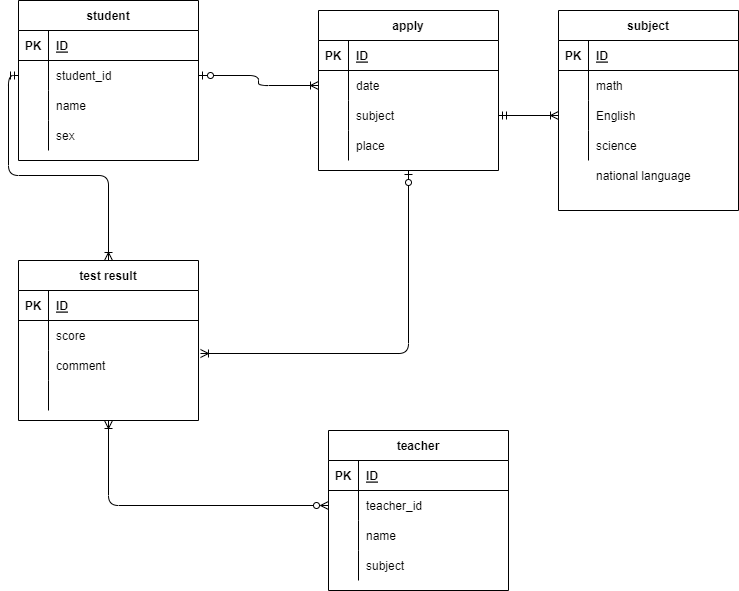

The diagram above was exported from draw.io. Its source (the exported page's mxGraphModel, read from the mxfile embedded in the PNG):
<mxGraphModel dx="658" dy="705" grid="1" gridSize="10" guides="1" tooltips="1" connect="1" arrows="1" fold="1" page="1" pageScale="1" pageWidth="827" pageHeight="1169" math="0" shadow="0">
  <root>
    <mxCell id="0" />
    <mxCell id="1" parent="0" />
    <mxCell id="2" value="subject" style="shape=table;startSize=30;container=1;collapsible=1;childLayout=tableLayout;fixedRows=1;rowLines=0;fontStyle=1;align=center;resizeLast=1;" vertex="1" parent="1">
      <mxGeometry x="690" y="70" width="180" height="200" as="geometry" />
    </mxCell>
    <mxCell id="3" value="" style="shape=partialRectangle;collapsible=0;dropTarget=0;pointerEvents=0;fillColor=none;top=0;left=0;bottom=1;right=0;points=[[0,0.5],[1,0.5]];portConstraint=eastwest;" vertex="1" parent="2">
      <mxGeometry y="30" width="180" height="30" as="geometry" />
    </mxCell>
    <mxCell id="4" value="PK" style="shape=partialRectangle;connectable=0;fillColor=none;top=0;left=0;bottom=0;right=0;fontStyle=1;overflow=hidden;" vertex="1" parent="3">
      <mxGeometry width="30" height="30" as="geometry">
        <mxRectangle width="30" height="30" as="alternateBounds" />
      </mxGeometry>
    </mxCell>
    <mxCell id="5" value="ID" style="shape=partialRectangle;connectable=0;fillColor=none;top=0;left=0;bottom=0;right=0;align=left;spacingLeft=6;fontStyle=5;overflow=hidden;" vertex="1" parent="3">
      <mxGeometry x="30" width="150" height="30" as="geometry">
        <mxRectangle width="150" height="30" as="alternateBounds" />
      </mxGeometry>
    </mxCell>
    <mxCell id="6" value="" style="shape=partialRectangle;collapsible=0;dropTarget=0;pointerEvents=0;fillColor=none;top=0;left=0;bottom=0;right=0;points=[[0,0.5],[1,0.5]];portConstraint=eastwest;" vertex="1" parent="2">
      <mxGeometry y="60" width="180" height="30" as="geometry" />
    </mxCell>
    <mxCell id="7" value="" style="shape=partialRectangle;connectable=0;fillColor=none;top=0;left=0;bottom=0;right=0;editable=1;overflow=hidden;" vertex="1" parent="6">
      <mxGeometry width="30" height="30" as="geometry">
        <mxRectangle width="30" height="30" as="alternateBounds" />
      </mxGeometry>
    </mxCell>
    <mxCell id="8" value="math" style="shape=partialRectangle;connectable=0;fillColor=none;top=0;left=0;bottom=0;right=0;align=left;spacingLeft=6;overflow=hidden;" vertex="1" parent="6">
      <mxGeometry x="30" width="150" height="30" as="geometry">
        <mxRectangle width="150" height="30" as="alternateBounds" />
      </mxGeometry>
    </mxCell>
    <mxCell id="9" value="" style="shape=partialRectangle;collapsible=0;dropTarget=0;pointerEvents=0;fillColor=none;top=0;left=0;bottom=0;right=0;points=[[0,0.5],[1,0.5]];portConstraint=eastwest;" vertex="1" parent="2">
      <mxGeometry y="90" width="180" height="30" as="geometry" />
    </mxCell>
    <mxCell id="10" value="" style="shape=partialRectangle;connectable=0;fillColor=none;top=0;left=0;bottom=0;right=0;editable=1;overflow=hidden;" vertex="1" parent="9">
      <mxGeometry width="30" height="30" as="geometry">
        <mxRectangle width="30" height="30" as="alternateBounds" />
      </mxGeometry>
    </mxCell>
    <mxCell id="11" value="English" style="shape=partialRectangle;connectable=0;fillColor=none;top=0;left=0;bottom=0;right=0;align=left;spacingLeft=6;overflow=hidden;" vertex="1" parent="9">
      <mxGeometry x="30" width="150" height="30" as="geometry">
        <mxRectangle width="150" height="30" as="alternateBounds" />
      </mxGeometry>
    </mxCell>
    <mxCell id="12" value="" style="shape=partialRectangle;collapsible=0;dropTarget=0;pointerEvents=0;fillColor=none;top=0;left=0;bottom=0;right=0;points=[[0,0.5],[1,0.5]];portConstraint=eastwest;" vertex="1" parent="2">
      <mxGeometry y="120" width="180" height="30" as="geometry" />
    </mxCell>
    <mxCell id="13" value="" style="shape=partialRectangle;connectable=0;fillColor=none;top=0;left=0;bottom=0;right=0;editable=1;overflow=hidden;" vertex="1" parent="12">
      <mxGeometry width="30" height="30" as="geometry">
        <mxRectangle width="30" height="30" as="alternateBounds" />
      </mxGeometry>
    </mxCell>
    <mxCell id="14" value="science" style="shape=partialRectangle;connectable=0;fillColor=none;top=0;left=0;bottom=0;right=0;align=left;spacingLeft=6;overflow=hidden;" vertex="1" parent="12">
      <mxGeometry x="30" width="150" height="30" as="geometry">
        <mxRectangle width="150" height="30" as="alternateBounds" />
      </mxGeometry>
    </mxCell>
    <mxCell id="15" value="student" style="shape=table;startSize=30;container=1;collapsible=1;childLayout=tableLayout;fixedRows=1;rowLines=0;fontStyle=1;align=center;resizeLast=1;" vertex="1" parent="1">
      <mxGeometry x="150" y="60" width="180" height="160" as="geometry" />
    </mxCell>
    <mxCell id="16" value="" style="shape=partialRectangle;collapsible=0;dropTarget=0;pointerEvents=0;fillColor=none;top=0;left=0;bottom=1;right=0;points=[[0,0.5],[1,0.5]];portConstraint=eastwest;" vertex="1" parent="15">
      <mxGeometry y="30" width="180" height="30" as="geometry" />
    </mxCell>
    <mxCell id="17" value="PK" style="shape=partialRectangle;connectable=0;fillColor=none;top=0;left=0;bottom=0;right=0;fontStyle=1;overflow=hidden;" vertex="1" parent="16">
      <mxGeometry width="30" height="30" as="geometry">
        <mxRectangle width="30" height="30" as="alternateBounds" />
      </mxGeometry>
    </mxCell>
    <mxCell id="18" value="ID" style="shape=partialRectangle;connectable=0;fillColor=none;top=0;left=0;bottom=0;right=0;align=left;spacingLeft=6;fontStyle=5;overflow=hidden;" vertex="1" parent="16">
      <mxGeometry x="30" width="150" height="30" as="geometry">
        <mxRectangle width="150" height="30" as="alternateBounds" />
      </mxGeometry>
    </mxCell>
    <mxCell id="19" value="" style="shape=partialRectangle;collapsible=0;dropTarget=0;pointerEvents=0;fillColor=none;top=0;left=0;bottom=0;right=0;points=[[0,0.5],[1,0.5]];portConstraint=eastwest;" vertex="1" parent="15">
      <mxGeometry y="60" width="180" height="30" as="geometry" />
    </mxCell>
    <mxCell id="20" value="" style="shape=partialRectangle;connectable=0;fillColor=none;top=0;left=0;bottom=0;right=0;editable=1;overflow=hidden;" vertex="1" parent="19">
      <mxGeometry width="30" height="30" as="geometry">
        <mxRectangle width="30" height="30" as="alternateBounds" />
      </mxGeometry>
    </mxCell>
    <mxCell id="21" value="student_id" style="shape=partialRectangle;connectable=0;fillColor=none;top=0;left=0;bottom=0;right=0;align=left;spacingLeft=6;overflow=hidden;" vertex="1" parent="19">
      <mxGeometry x="30" width="150" height="30" as="geometry">
        <mxRectangle width="150" height="30" as="alternateBounds" />
      </mxGeometry>
    </mxCell>
    <mxCell id="22" value="" style="shape=partialRectangle;collapsible=0;dropTarget=0;pointerEvents=0;fillColor=none;top=0;left=0;bottom=0;right=0;points=[[0,0.5],[1,0.5]];portConstraint=eastwest;" vertex="1" parent="15">
      <mxGeometry y="90" width="180" height="30" as="geometry" />
    </mxCell>
    <mxCell id="23" value="" style="shape=partialRectangle;connectable=0;fillColor=none;top=0;left=0;bottom=0;right=0;editable=1;overflow=hidden;" vertex="1" parent="22">
      <mxGeometry width="30" height="30" as="geometry">
        <mxRectangle width="30" height="30" as="alternateBounds" />
      </mxGeometry>
    </mxCell>
    <mxCell id="24" value="name" style="shape=partialRectangle;connectable=0;fillColor=none;top=0;left=0;bottom=0;right=0;align=left;spacingLeft=6;overflow=hidden;" vertex="1" parent="22">
      <mxGeometry x="30" width="150" height="30" as="geometry">
        <mxRectangle width="150" height="30" as="alternateBounds" />
      </mxGeometry>
    </mxCell>
    <mxCell id="25" value="" style="shape=partialRectangle;collapsible=0;dropTarget=0;pointerEvents=0;fillColor=none;top=0;left=0;bottom=0;right=0;points=[[0,0.5],[1,0.5]];portConstraint=eastwest;" vertex="1" parent="15">
      <mxGeometry y="120" width="180" height="30" as="geometry" />
    </mxCell>
    <mxCell id="26" value="" style="shape=partialRectangle;connectable=0;fillColor=none;top=0;left=0;bottom=0;right=0;editable=1;overflow=hidden;" vertex="1" parent="25">
      <mxGeometry width="30" height="30" as="geometry">
        <mxRectangle width="30" height="30" as="alternateBounds" />
      </mxGeometry>
    </mxCell>
    <mxCell id="27" value="sex" style="shape=partialRectangle;connectable=0;fillColor=none;top=0;left=0;bottom=0;right=0;align=left;spacingLeft=6;overflow=hidden;" vertex="1" parent="25">
      <mxGeometry x="30" width="150" height="30" as="geometry">
        <mxRectangle width="150" height="30" as="alternateBounds" />
      </mxGeometry>
    </mxCell>
    <mxCell id="28" value="teacher" style="shape=table;startSize=30;container=1;collapsible=1;childLayout=tableLayout;fixedRows=1;rowLines=0;fontStyle=1;align=center;resizeLast=1;" vertex="1" parent="1">
      <mxGeometry x="460" y="490" width="180" height="160" as="geometry" />
    </mxCell>
    <mxCell id="29" value="" style="shape=partialRectangle;collapsible=0;dropTarget=0;pointerEvents=0;fillColor=none;top=0;left=0;bottom=1;right=0;points=[[0,0.5],[1,0.5]];portConstraint=eastwest;" vertex="1" parent="28">
      <mxGeometry y="30" width="180" height="30" as="geometry" />
    </mxCell>
    <mxCell id="30" value="PK" style="shape=partialRectangle;connectable=0;fillColor=none;top=0;left=0;bottom=0;right=0;fontStyle=1;overflow=hidden;" vertex="1" parent="29">
      <mxGeometry width="30" height="30" as="geometry">
        <mxRectangle width="30" height="30" as="alternateBounds" />
      </mxGeometry>
    </mxCell>
    <mxCell id="31" value="ID" style="shape=partialRectangle;connectable=0;fillColor=none;top=0;left=0;bottom=0;right=0;align=left;spacingLeft=6;fontStyle=5;overflow=hidden;" vertex="1" parent="29">
      <mxGeometry x="30" width="150" height="30" as="geometry">
        <mxRectangle width="150" height="30" as="alternateBounds" />
      </mxGeometry>
    </mxCell>
    <mxCell id="32" value="" style="shape=partialRectangle;collapsible=0;dropTarget=0;pointerEvents=0;fillColor=none;top=0;left=0;bottom=0;right=0;points=[[0,0.5],[1,0.5]];portConstraint=eastwest;" vertex="1" parent="28">
      <mxGeometry y="60" width="180" height="30" as="geometry" />
    </mxCell>
    <mxCell id="33" value="" style="shape=partialRectangle;connectable=0;fillColor=none;top=0;left=0;bottom=0;right=0;editable=1;overflow=hidden;" vertex="1" parent="32">
      <mxGeometry width="30" height="30" as="geometry">
        <mxRectangle width="30" height="30" as="alternateBounds" />
      </mxGeometry>
    </mxCell>
    <mxCell id="34" value="teacher_id" style="shape=partialRectangle;connectable=0;fillColor=none;top=0;left=0;bottom=0;right=0;align=left;spacingLeft=6;overflow=hidden;" vertex="1" parent="32">
      <mxGeometry x="30" width="150" height="30" as="geometry">
        <mxRectangle width="150" height="30" as="alternateBounds" />
      </mxGeometry>
    </mxCell>
    <mxCell id="35" value="" style="shape=partialRectangle;collapsible=0;dropTarget=0;pointerEvents=0;fillColor=none;top=0;left=0;bottom=0;right=0;points=[[0,0.5],[1,0.5]];portConstraint=eastwest;" vertex="1" parent="28">
      <mxGeometry y="90" width="180" height="30" as="geometry" />
    </mxCell>
    <mxCell id="36" value="" style="shape=partialRectangle;connectable=0;fillColor=none;top=0;left=0;bottom=0;right=0;editable=1;overflow=hidden;" vertex="1" parent="35">
      <mxGeometry width="30" height="30" as="geometry">
        <mxRectangle width="30" height="30" as="alternateBounds" />
      </mxGeometry>
    </mxCell>
    <mxCell id="37" value="name" style="shape=partialRectangle;connectable=0;fillColor=none;top=0;left=0;bottom=0;right=0;align=left;spacingLeft=6;overflow=hidden;" vertex="1" parent="35">
      <mxGeometry x="30" width="150" height="30" as="geometry">
        <mxRectangle width="150" height="30" as="alternateBounds" />
      </mxGeometry>
    </mxCell>
    <mxCell id="38" value="" style="shape=partialRectangle;collapsible=0;dropTarget=0;pointerEvents=0;fillColor=none;top=0;left=0;bottom=0;right=0;points=[[0,0.5],[1,0.5]];portConstraint=eastwest;" vertex="1" parent="28">
      <mxGeometry y="120" width="180" height="30" as="geometry" />
    </mxCell>
    <mxCell id="39" value="" style="shape=partialRectangle;connectable=0;fillColor=none;top=0;left=0;bottom=0;right=0;editable=1;overflow=hidden;" vertex="1" parent="38">
      <mxGeometry width="30" height="30" as="geometry">
        <mxRectangle width="30" height="30" as="alternateBounds" />
      </mxGeometry>
    </mxCell>
    <mxCell id="40" value="subject" style="shape=partialRectangle;connectable=0;fillColor=none;top=0;left=0;bottom=0;right=0;align=left;spacingLeft=6;overflow=hidden;" vertex="1" parent="38">
      <mxGeometry x="30" width="150" height="30" as="geometry">
        <mxRectangle width="150" height="30" as="alternateBounds" />
      </mxGeometry>
    </mxCell>
    <mxCell id="79" style="edgeStyle=orthogonalEdgeStyle;html=1;entryX=1.011;entryY=0.1;entryDx=0;entryDy=0;entryPerimeter=0;startArrow=ERzeroToOne;startFill=0;endArrow=ERoneToMany;endFill=0;" edge="1" parent="1" source="44" target="64">
      <mxGeometry relative="1" as="geometry" />
    </mxCell>
    <mxCell id="44" value="apply" style="shape=table;startSize=30;container=1;collapsible=1;childLayout=tableLayout;fixedRows=1;rowLines=0;fontStyle=1;align=center;resizeLast=1;" vertex="1" parent="1">
      <mxGeometry x="450" y="70" width="180" height="160" as="geometry" />
    </mxCell>
    <mxCell id="45" value="" style="shape=partialRectangle;collapsible=0;dropTarget=0;pointerEvents=0;fillColor=none;top=0;left=0;bottom=1;right=0;points=[[0,0.5],[1,0.5]];portConstraint=eastwest;" vertex="1" parent="44">
      <mxGeometry y="30" width="180" height="30" as="geometry" />
    </mxCell>
    <mxCell id="46" value="PK" style="shape=partialRectangle;connectable=0;fillColor=none;top=0;left=0;bottom=0;right=0;fontStyle=1;overflow=hidden;" vertex="1" parent="45">
      <mxGeometry width="30" height="30" as="geometry">
        <mxRectangle width="30" height="30" as="alternateBounds" />
      </mxGeometry>
    </mxCell>
    <mxCell id="47" value="ID" style="shape=partialRectangle;connectable=0;fillColor=none;top=0;left=0;bottom=0;right=0;align=left;spacingLeft=6;fontStyle=5;overflow=hidden;" vertex="1" parent="45">
      <mxGeometry x="30" width="150" height="30" as="geometry">
        <mxRectangle width="150" height="30" as="alternateBounds" />
      </mxGeometry>
    </mxCell>
    <mxCell id="48" value="" style="shape=partialRectangle;collapsible=0;dropTarget=0;pointerEvents=0;fillColor=none;top=0;left=0;bottom=0;right=0;points=[[0,0.5],[1,0.5]];portConstraint=eastwest;" vertex="1" parent="44">
      <mxGeometry y="60" width="180" height="30" as="geometry" />
    </mxCell>
    <mxCell id="49" value="" style="shape=partialRectangle;connectable=0;fillColor=none;top=0;left=0;bottom=0;right=0;editable=1;overflow=hidden;" vertex="1" parent="48">
      <mxGeometry width="30" height="30" as="geometry">
        <mxRectangle width="30" height="30" as="alternateBounds" />
      </mxGeometry>
    </mxCell>
    <mxCell id="50" value="date" style="shape=partialRectangle;connectable=0;fillColor=none;top=0;left=0;bottom=0;right=0;align=left;spacingLeft=6;overflow=hidden;" vertex="1" parent="48">
      <mxGeometry x="30" width="150" height="30" as="geometry">
        <mxRectangle width="150" height="30" as="alternateBounds" />
      </mxGeometry>
    </mxCell>
    <mxCell id="51" value="" style="shape=partialRectangle;collapsible=0;dropTarget=0;pointerEvents=0;fillColor=none;top=0;left=0;bottom=0;right=0;points=[[0,0.5],[1,0.5]];portConstraint=eastwest;" vertex="1" parent="44">
      <mxGeometry y="90" width="180" height="30" as="geometry" />
    </mxCell>
    <mxCell id="52" value="" style="shape=partialRectangle;connectable=0;fillColor=none;top=0;left=0;bottom=0;right=0;editable=1;overflow=hidden;" vertex="1" parent="51">
      <mxGeometry width="30" height="30" as="geometry">
        <mxRectangle width="30" height="30" as="alternateBounds" />
      </mxGeometry>
    </mxCell>
    <mxCell id="53" value="subject" style="shape=partialRectangle;connectable=0;fillColor=none;top=0;left=0;bottom=0;right=0;align=left;spacingLeft=6;overflow=hidden;" vertex="1" parent="51">
      <mxGeometry x="30" width="150" height="30" as="geometry">
        <mxRectangle width="150" height="30" as="alternateBounds" />
      </mxGeometry>
    </mxCell>
    <mxCell id="54" value="" style="shape=partialRectangle;collapsible=0;dropTarget=0;pointerEvents=0;fillColor=none;top=0;left=0;bottom=0;right=0;points=[[0,0.5],[1,0.5]];portConstraint=eastwest;" vertex="1" parent="44">
      <mxGeometry y="120" width="180" height="30" as="geometry" />
    </mxCell>
    <mxCell id="55" value="" style="shape=partialRectangle;connectable=0;fillColor=none;top=0;left=0;bottom=0;right=0;editable=1;overflow=hidden;" vertex="1" parent="54">
      <mxGeometry width="30" height="30" as="geometry">
        <mxRectangle width="30" height="30" as="alternateBounds" />
      </mxGeometry>
    </mxCell>
    <mxCell id="56" value="place" style="shape=partialRectangle;connectable=0;fillColor=none;top=0;left=0;bottom=0;right=0;align=left;spacingLeft=6;overflow=hidden;" vertex="1" parent="54">
      <mxGeometry x="30" width="150" height="30" as="geometry">
        <mxRectangle width="150" height="30" as="alternateBounds" />
      </mxGeometry>
    </mxCell>
    <mxCell id="74" style="edgeStyle=orthogonalEdgeStyle;html=1;entryX=0;entryY=0.5;entryDx=0;entryDy=0;startArrow=ERoneToMany;startFill=0;endArrow=ERmandOne;endFill=0;" edge="1" parent="1" source="57" target="19">
      <mxGeometry relative="1" as="geometry" />
    </mxCell>
    <mxCell id="57" value="test result" style="shape=table;startSize=30;container=1;collapsible=1;childLayout=tableLayout;fixedRows=1;rowLines=0;fontStyle=1;align=center;resizeLast=1;" vertex="1" parent="1">
      <mxGeometry x="150" y="320" width="180" height="160" as="geometry" />
    </mxCell>
    <mxCell id="58" value="" style="shape=partialRectangle;collapsible=0;dropTarget=0;pointerEvents=0;fillColor=none;top=0;left=0;bottom=1;right=0;points=[[0,0.5],[1,0.5]];portConstraint=eastwest;" vertex="1" parent="57">
      <mxGeometry y="30" width="180" height="30" as="geometry" />
    </mxCell>
    <mxCell id="59" value="PK" style="shape=partialRectangle;connectable=0;fillColor=none;top=0;left=0;bottom=0;right=0;fontStyle=1;overflow=hidden;" vertex="1" parent="58">
      <mxGeometry width="30" height="30" as="geometry">
        <mxRectangle width="30" height="30" as="alternateBounds" />
      </mxGeometry>
    </mxCell>
    <mxCell id="60" value="ID" style="shape=partialRectangle;connectable=0;fillColor=none;top=0;left=0;bottom=0;right=0;align=left;spacingLeft=6;fontStyle=5;overflow=hidden;" vertex="1" parent="58">
      <mxGeometry x="30" width="150" height="30" as="geometry">
        <mxRectangle width="150" height="30" as="alternateBounds" />
      </mxGeometry>
    </mxCell>
    <mxCell id="61" value="" style="shape=partialRectangle;collapsible=0;dropTarget=0;pointerEvents=0;fillColor=none;top=0;left=0;bottom=0;right=0;points=[[0,0.5],[1,0.5]];portConstraint=eastwest;" vertex="1" parent="57">
      <mxGeometry y="60" width="180" height="30" as="geometry" />
    </mxCell>
    <mxCell id="62" value="" style="shape=partialRectangle;connectable=0;fillColor=none;top=0;left=0;bottom=0;right=0;editable=1;overflow=hidden;" vertex="1" parent="61">
      <mxGeometry width="30" height="30" as="geometry">
        <mxRectangle width="30" height="30" as="alternateBounds" />
      </mxGeometry>
    </mxCell>
    <mxCell id="63" value="score" style="shape=partialRectangle;connectable=0;fillColor=none;top=0;left=0;bottom=0;right=0;align=left;spacingLeft=6;overflow=hidden;" vertex="1" parent="61">
      <mxGeometry x="30" width="150" height="30" as="geometry">
        <mxRectangle width="150" height="30" as="alternateBounds" />
      </mxGeometry>
    </mxCell>
    <mxCell id="64" value="" style="shape=partialRectangle;collapsible=0;dropTarget=0;pointerEvents=0;fillColor=none;top=0;left=0;bottom=0;right=0;points=[[0,0.5],[1,0.5]];portConstraint=eastwest;" vertex="1" parent="57">
      <mxGeometry y="90" width="180" height="30" as="geometry" />
    </mxCell>
    <mxCell id="65" value="" style="shape=partialRectangle;connectable=0;fillColor=none;top=0;left=0;bottom=0;right=0;editable=1;overflow=hidden;" vertex="1" parent="64">
      <mxGeometry width="30" height="30" as="geometry">
        <mxRectangle width="30" height="30" as="alternateBounds" />
      </mxGeometry>
    </mxCell>
    <mxCell id="66" value="comment" style="shape=partialRectangle;connectable=0;fillColor=none;top=0;left=0;bottom=0;right=0;align=left;spacingLeft=6;overflow=hidden;" vertex="1" parent="64">
      <mxGeometry x="30" width="150" height="30" as="geometry">
        <mxRectangle width="150" height="30" as="alternateBounds" />
      </mxGeometry>
    </mxCell>
    <mxCell id="67" value="" style="shape=partialRectangle;collapsible=0;dropTarget=0;pointerEvents=0;fillColor=none;top=0;left=0;bottom=0;right=0;points=[[0,0.5],[1,0.5]];portConstraint=eastwest;" vertex="1" parent="57">
      <mxGeometry y="120" width="180" height="30" as="geometry" />
    </mxCell>
    <mxCell id="68" value="" style="shape=partialRectangle;connectable=0;fillColor=none;top=0;left=0;bottom=0;right=0;editable=1;overflow=hidden;" vertex="1" parent="67">
      <mxGeometry width="30" height="30" as="geometry">
        <mxRectangle width="30" height="30" as="alternateBounds" />
      </mxGeometry>
    </mxCell>
    <mxCell id="69" value="" style="shape=partialRectangle;connectable=0;fillColor=none;top=0;left=0;bottom=0;right=0;align=left;spacingLeft=6;overflow=hidden;" vertex="1" parent="67">
      <mxGeometry x="30" width="150" height="30" as="geometry">
        <mxRectangle width="150" height="30" as="alternateBounds" />
      </mxGeometry>
    </mxCell>
    <mxCell id="70" style="edgeStyle=orthogonalEdgeStyle;html=1;entryX=0;entryY=0.5;entryDx=0;entryDy=0;startArrow=ERzeroToOne;startFill=0;endArrow=ERoneToMany;endFill=0;" edge="1" parent="1" source="19" target="48">
      <mxGeometry relative="1" as="geometry" />
    </mxCell>
    <mxCell id="71" value="" style="shape=partialRectangle;collapsible=0;dropTarget=0;pointerEvents=0;fillColor=none;top=0;left=0;bottom=0;right=0;points=[[0,0.5],[1,0.5]];portConstraint=eastwest;" vertex="1" parent="1">
      <mxGeometry x="690" y="220" width="180" height="30" as="geometry" />
    </mxCell>
    <mxCell id="72" value="" style="shape=partialRectangle;connectable=0;fillColor=none;top=0;left=0;bottom=0;right=0;editable=1;overflow=hidden;" vertex="1" parent="71">
      <mxGeometry width="30" height="30" as="geometry">
        <mxRectangle width="30" height="30" as="alternateBounds" />
      </mxGeometry>
    </mxCell>
    <mxCell id="73" value="national language" style="shape=partialRectangle;connectable=0;fillColor=none;top=0;left=0;bottom=0;right=0;align=left;spacingLeft=6;overflow=hidden;" vertex="1" parent="71">
      <mxGeometry x="30" width="150" height="30" as="geometry">
        <mxRectangle width="150" height="30" as="alternateBounds" />
      </mxGeometry>
    </mxCell>
    <mxCell id="75" style="edgeStyle=orthogonalEdgeStyle;html=1;entryX=0;entryY=0.5;entryDx=0;entryDy=0;startArrow=ERmandOne;startFill=0;endArrow=ERoneToMany;endFill=0;" edge="1" parent="1" source="51" target="9">
      <mxGeometry relative="1" as="geometry" />
    </mxCell>
    <mxCell id="77" style="edgeStyle=orthogonalEdgeStyle;html=1;entryX=0.5;entryY=1;entryDx=0;entryDy=0;startArrow=ERzeroToMany;startFill=0;endArrow=ERoneToMany;endFill=0;" edge="1" parent="1" source="32" target="57">
      <mxGeometry relative="1" as="geometry" />
    </mxCell>
  </root>
</mxGraphModel>